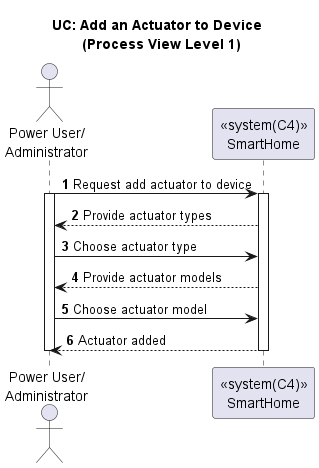

The diagram above was rendered by PlantUML. Its source (embedded in the PNG):
@startuml

title UC: Add an Actuator to Device \n (Process View Level 1)
autonumber

actor "Power User/\nAdministrator" as A
participant "<<system(C4)>>\nSmartHome" as AH


A -> AH : Request add actuator to device
activate A
activate AH
AH --> A : Provide actuator types
A -> AH : Choose actuator type
AH --> A : Provide actuator models
A -> AH : Choose actuator model
AH --> A : Actuator added
deactivate AH
deactivate A

@enduml